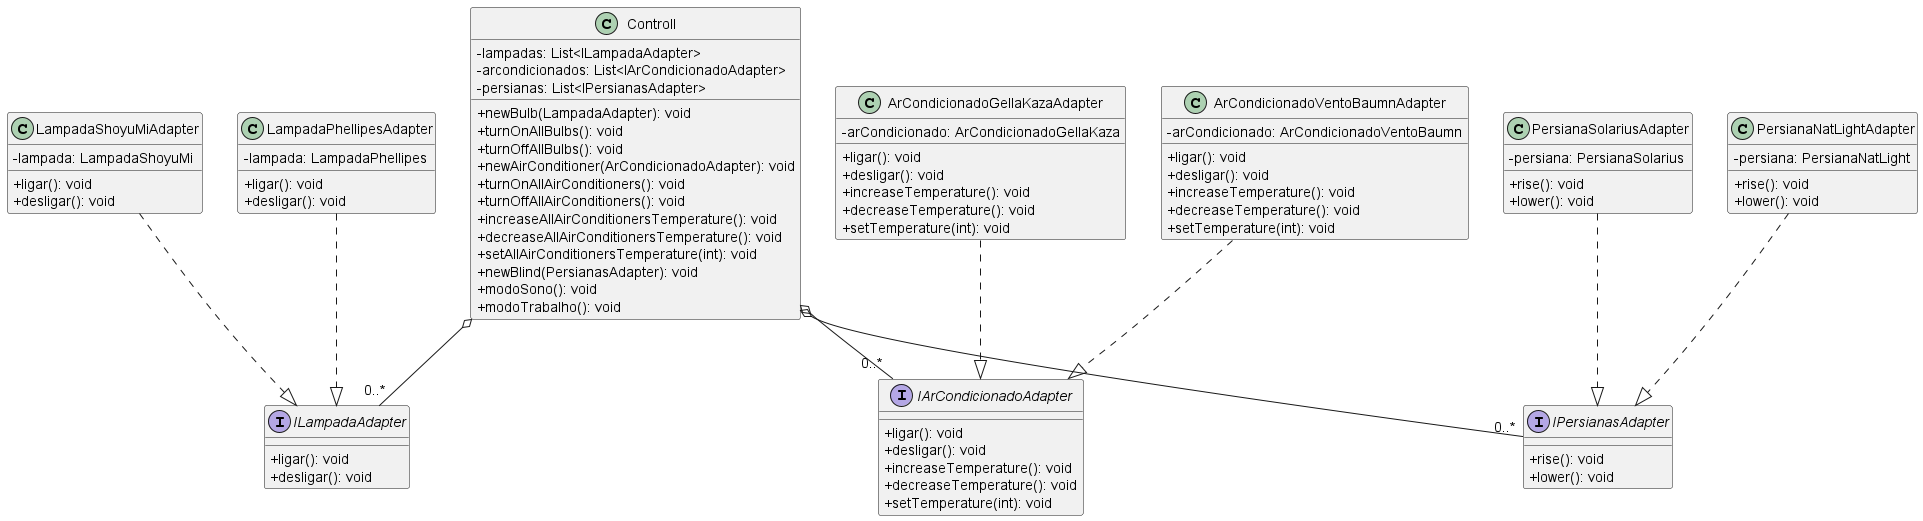

The diagram above was rendered by PlantUML. Its source (embedded in the PNG):
@startuml

skinparam classAttributeIconSize 0

class Controll {
  - lampadas: List<ILampadaAdapter>
  - arcondicionados: List<IArCondicionadoAdapter>
  - persianas: List<IPersianasAdapter>
  + newBulb(LampadaAdapter): void
  + turnOnAllBulbs(): void
  + turnOffAllBulbs(): void
  + newAirConditioner(ArCondicionadoAdapter): void
  + turnOnAllAirConditioners(): void
  + turnOffAllAirConditioners(): void
  + increaseAllAirConditionersTemperature(): void
  + decreaseAllAirConditionersTemperature(): void
  + setAllAirConditionersTemperature(int): void
  + newBlind(PersianasAdapter): void
  + modoSono(): void
  + modoTrabalho(): void
}

interface ILampadaAdapter {
  + ligar(): void
  + desligar(): void
}

interface IArCondicionadoAdapter {
  + ligar(): void
  + desligar(): void
  + increaseTemperature(): void
  + decreaseTemperature(): void
  + setTemperature(int): void
}

interface IPersianasAdapter {
  + rise(): void
  + lower(): void
}

class LampadaPhellipesAdapter {
  - lampada: LampadaPhellipes
  + ligar(): void
  + desligar(): void
}

class LampadaShoyuMiAdapter {
  - lampada: LampadaShoyuMi
  + ligar(): void
  + desligar(): void
}

class ArCondicionadoGellaKazaAdapter {
  - arCondicionado: ArCondicionadoGellaKaza
  + ligar(): void
  + desligar(): void
  + increaseTemperature(): void
  + decreaseTemperature(): void
  + setTemperature(int): void
}

class ArCondicionadoVentoBaumnAdapter {
  - arCondicionado: ArCondicionadoVentoBaumn
  + ligar(): void
  + desligar(): void
  + increaseTemperature(): void
  + decreaseTemperature(): void
  + setTemperature(int): void
}

class PersianaNatLightAdapter {
  - persiana: PersianaNatLight
  + rise(): void
  + lower(): void
}

class PersianaSolariusAdapter {
  - persiana: PersianaSolarius
  + rise(): void
  + lower(): void
}

Controll o-- "0..*" ILampadaAdapter
Controll o-- "0..*" IArCondicionadoAdapter
Controll o-- "0..*" IPersianasAdapter

LampadaPhellipesAdapter ..|> ILampadaAdapter
LampadaShoyuMiAdapter ..|> ILampadaAdapter
ArCondicionadoGellaKazaAdapter ..|> IArCondicionadoAdapter
ArCondicionadoVentoBaumnAdapter ..|> IArCondicionadoAdapter
PersianaNatLightAdapter ..|> IPersianasAdapter
PersianaSolariusAdapter ..|> IPersianasAdapter

@enduml